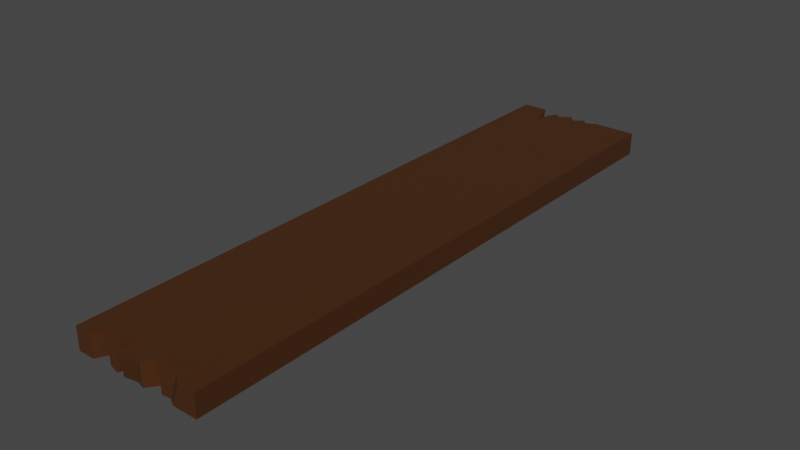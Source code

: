 # Source: Wood_Plank_3.blend  (saved by Blender 2.93.20; exported with 4.5.12 LTS)
import bpy
from mathutils import Matrix  # noqa: F401  (used for matrix-valued properties, if any)

bpy.ops.wm.read_factory_settings(use_empty=True)
scene = bpy.context.scene
scene.name = 'Scene'

# ---- collections
col_collection = bpy.data.collections.new('Collection'); scene.collection.children.link(col_collection)

# ---- materials (node trees are filled in below, after node groups)
mat_material = bpy.data.materials.new('Material')
mat_material.alpha_threshold = 0.0
mat_material.use_transparent_shadow = False
mat_material.line_color = (0.0, 0.0, 0.0, 1.0)

# ---- material node trees
mat_material.use_nodes = True; mat_material.node_tree.nodes.clear()
_N = mat_material.node_tree.nodes; _L = mat_material.node_tree.links
n0 = _N.new('ShaderNodeOutputMaterial'); n0.name = 'Material Output'; n0.location = (300, 300)
n1 = _N.new('ShaderNodeBsdfPrincipled'); n1.name = 'Principled BSDF'; n1.location = (10, 300)
n1.distribution = 'GGX'
n1.subsurface_method = 'BURLEY'
n1.inputs[0].default_value = (0.06301, 0.02217, 0.005182, 1.0)
n1.inputs[2].default_value = 0.4
n1.inputs[3].default_value = 1.45
n1.inputs[27].default_value = (0.0, 0.0, 0.0, 1.0)
n1.inputs[28].default_value = 1.0
_L.new(n1.outputs[0], n0.inputs[0])
n0.is_active_output = True

# ---- world
world_world = bpy.data.worlds.new('World'); scene.world = world_world
world_world.use_nodes = True; world_world.node_tree.nodes.clear()
_N = world_world.node_tree.nodes; _L = world_world.node_tree.links
n0 = _N.new('ShaderNodeOutputWorld'); n0.name = 'World Output'; n0.location = (300, 300)
n1 = _N.new('ShaderNodeBackground'); n1.name = 'Background'; n1.location = (10, 300)
n1.inputs[0].default_value = (0.05088, 0.05088, 0.05088, 1.0)
_L.new(n1.outputs[0], n0.inputs[0])
n0.is_active_output = True
world_world.color = (0.05088, 0.05088, 0.05088)
world_world.use_sun_shadow = False
world_world.sun_shadow_jitter_overblur = 0.0

# ---- meshes
me_cube = bpy.data.meshes.new('Cube')
me_cube.from_pydata([(1.0, 1.0, 1.0), (1.0, 1.0, -1.0), (1.0, -1.0, 1.0), (1.0, -1.0, -1.0), (-1.0, 1.0, 1.0), (-1.0, 1.0, -1.0), (-1.0, -1.0, 1.0), (-1.0, -1.0, -1.0), (0.0, 0.9739, -1.0), (0.0, -0.992, 1.0), (0.0, -1.008, -1.0), (0.0, 1.0, 1.0), (-0.5, 0.9179, -1.0), (-0.5, -0.9887, 1.0), (-0.5, -0.9887, -1.0), (-0.5, 0.9179, 1.0), (-0.25, -0.936, -1.0), (-0.25, 0.9713, 1.0), (-0.25, 0.9713, -1.0), (-0.25, -0.936, 1.0), (-0.75, 1.0, -1.0), (-0.75, -1.0, 1.0), (-0.75, -0.9985, -1.0), (-0.75, 1.0, 1.0), (0.5086, -0.985, -1.0), (0.4132, 0.9967, 1.0), (0.4132, 0.9967, -1.0), (0.5086, -0.985, 1.0), (0.2012, 0.9797, -1.0), (0.2877, -0.9537, 1.0), (0.2877, -0.9537, -1.0), (0.2012, 1.001, 1.0), (0.75, -1.0, -1.0), (0.75, 0.9807, 1.0), (0.75, 1.0, -1.0), (0.75, -1.0, 1.0), (-0.375, 0.9873, -1.0), (-0.317, -1.0, 1.0), (-0.317, -0.9808, -1.0), (-0.375, 1.0, 1.0), (-0.625, -0.9482, -1.0), (-0.625, 0.9778, 1.0), (-0.625, 1.004, -1.0), (-0.625, -0.9482, 1.0), (-0.2018, -1.0, -1.0), (-0.125, 1.0, 1.0), (-0.125, 1.0, -1.0), (-0.2018, -1.0, 1.0), (0.125, 1.0, -1.0), (0.125, -1.0, 1.0), (0.125, -1.0, -1.0), (0.125, 1.0, 1.0), (0.375, -0.9877, -1.0), (0.375, 1.0, 1.0), (0.375, 1.0, -1.0), (0.375, -0.9877, 1.0), (0.625, 1.0, -1.0), (0.625, -1.0, 1.0), (0.625, -0.9812, -1.0), (0.625, 1.0, 1.0)], [], [(23, 4, 6, 21), (22, 21, 6, 7), (7, 6, 4, 5), (34, 1, 3, 32), (1, 0, 2, 3), (34, 33, 0, 1), (46, 45, 11, 8), (46, 8, 10, 44), (50, 49, 9, 10), (51, 11, 9, 49), (42, 12, 14, 40), (42, 41, 15, 12), (38, 37, 13, 14), (39, 15, 13, 37), (45, 17, 19, 47), (44, 47, 19, 16), (36, 18, 16, 38), (36, 39, 17, 18), (5, 4, 23, 20), (5, 20, 22, 7), (40, 43, 21, 22), (41, 23, 21, 43), (59, 25, 27, 57), (58, 57, 27, 24), (54, 53, 25, 26), (54, 26, 24, 52), (48, 28, 30, 50), (48, 51, 31, 28), (53, 31, 29, 55), (52, 55, 29, 30), (3, 2, 35, 32), (0, 33, 35, 2), (56, 59, 33, 34), (56, 34, 32, 58), (12, 15, 39, 36), (12, 36, 38, 14), (17, 39, 37, 19), (16, 19, 37, 38), (15, 41, 43, 13), (14, 13, 43, 40), (20, 23, 41, 42), (20, 42, 40, 22), (10, 9, 47, 44), (11, 45, 47, 9), (18, 46, 44, 16), (18, 17, 45, 46), (8, 11, 51, 48), (8, 48, 50, 10), (31, 51, 49, 29), (30, 29, 49, 50), (24, 27, 55, 52), (25, 53, 55, 27), (28, 54, 52, 30), (28, 31, 53, 54), (26, 56, 58, 24), (26, 25, 59, 56), (32, 35, 57, 58), (33, 59, 57, 35)])
_uv = me_cube.uv_layers.new(name='UVMap')
_uv.uv.foreach_set('vector', [0.8438, 0.5, 0.875, 0.5, 0.875, 0.75, 0.8438, 0.75, 0.375, 0.9688, 0.625, 0.9688, 0.625, 1.0, 0.375, 1.0, 0.375, 0.0, 0.625, 0.0, 0.625, 0.25, 0.375, 0.25, 0.3438, 0.5, 0.375, 0.5, 0.375, 0.75, 0.3438, 0.75, 0.375, 0.5, 0.625, 0.5, 0.625, 0.75, 0.375, 0.75, 0.375, 0.4688, 0.625, 0.4688, 0.625, 0.5, 0.375, 0.5, 0.375, 0.3594, 0.625, 0.3594, 0.625, 0.375, 0.375, 0.375, 0.2344, 0.5, 0.25, 0.5, 0.25, 0.75, 0.2344, 0.75, 0.375, 0.8594, 0.625, 0.8594, 0.625, 0.875, 0.375, 0.875, 0.7344, 0.5, 0.75, 0.5, 0.75, 0.75, 0.7344, 0.75, 0.1719, 0.5, 0.1875, 0.5, 0.1875, 0.75, 0.1719, 0.75, 0.375, 0.2969, 0.625, 0.2969, 0.625, 0.3125, 0.375, 0.3125, 0.375, 0.9219, 0.625, 0.9219, 0.625, 0.9375, 0.375, 0.9375, 0.7969, 0.5, 0.8125, 0.5, 0.8125, 0.75, 0.7969, 0.75, 0.7656, 0.5, 0.7812, 0.5, 0.7812, 0.75, 0.7656, 0.75, 0.375, 0.8906, 0.625, 0.8906, 0.625, 0.9062, 0.375, 0.9062, 0.2031, 0.5, 0.2188, 0.5, 0.2188, 0.75, 0.2031, 0.75, 0.375, 0.3281, 0.625, 0.3281, 0.625, 0.3438, 0.375, 0.3438, 0.375, 0.25, 0.625, 0.25, 0.625, 0.2812, 0.375, 0.2812, 0.125, 0.5, 0.1562, 0.5, 0.1562, 0.75, 0.125, 0.75, 0.375, 0.9531, 0.625, 0.9531, 0.625, 0.9688, 0.375, 0.9688, 0.8281, 0.5, 0.8438, 0.5, 0.8438, 0.75, 0.8281, 0.75, 0.6719, 0.5, 0.6875, 0.5, 0.6875, 0.75, 0.6719, 0.75, 0.375, 0.7969, 0.625, 0.7969, 0.625, 0.8125, 0.375, 0.8125, 0.375, 0.4219, 0.625, 0.4219, 0.625, 0.4375, 0.375, 0.4375, 0.2969, 0.5, 0.3125, 0.5, 0.3125, 0.75, 0.2969, 0.75, 0.2656, 0.5, 0.2812, 0.5, 0.2812, 0.75, 0.2656, 0.75, 0.375, 0.3906, 0.625, 0.3906, 0.625, 0.4062, 0.375, 0.4062, 0.7031, 0.5, 0.7188, 0.5, 0.7188, 0.75, 0.7031, 0.75, 0.375, 0.8281, 0.625, 0.8281, 0.625, 0.8438, 0.375, 0.8438, 0.375, 0.75, 0.625, 0.75, 0.625, 0.7812, 0.375, 0.7812, 0.625, 0.5, 0.6562, 0.5, 0.6562, 0.75, 0.625, 0.75, 0.375, 0.4531, 0.625, 0.4531, 0.625, 0.4688, 0.375, 0.4688, 0.3281, 0.5, 0.3438, 0.5, 0.3438, 0.75, 0.3281, 0.75, 0.375, 0.3125, 0.625, 0.3125, 0.625, 0.3281, 0.375, 0.3281, 0.1875, 0.5, 0.2031, 0.5, 0.2031, 0.75, 0.1875, 0.75, 0.7812, 0.5, 0.7969, 0.5, 0.7969, 0.75, 0.7812, 0.75, 0.375, 0.9062, 0.625, 0.9062, 0.625, 0.9219, 0.375, 0.9219, 0.8125, 0.5, 0.8281, 0.5, 0.8281, 0.75, 0.8125, 0.75, 0.375, 0.9375, 0.625, 0.9375, 0.625, 0.9531, 0.375, 0.9531, 0.375, 0.2812, 0.625, 0.2812, 0.625, 0.2969, 0.375, 0.2969, 0.1562, 0.5, 0.1719, 0.5, 0.1719, 0.75, 0.1562, 0.75, 0.375, 0.875, 0.625, 0.875, 0.625, 0.8906, 0.375, 0.8906, 0.75, 0.5, 0.7656, 0.5, 0.7656, 0.75, 0.75, 0.75, 0.2188, 0.5, 0.2344, 0.5, 0.2344, 0.75, 0.2188, 0.75, 0.375, 0.3438, 0.625, 0.3438, 0.625, 0.3594, 0.375, 0.3594, 0.375, 0.375, 0.625, 0.375, 0.625, 0.3906, 0.375, 0.3906, 0.25, 0.5, 0.2656, 0.5, 0.2656, 0.75, 0.25, 0.75, 0.7188, 0.5, 0.7344, 0.5, 0.7344, 0.75, 0.7188, 0.75, 0.375, 0.8438, 0.625, 0.8438, 0.625, 0.8594, 0.375, 0.8594, 0.375, 0.8125, 0.625, 0.8125, 0.625, 0.8281, 0.375, 0.8281, 0.6875, 0.5, 0.7031, 0.5, 0.7031, 0.75, 0.6875, 0.75, 0.2812, 0.5, 0.2969, 0.5, 0.2969, 0.75, 0.2812, 0.75, 0.375, 0.4062, 0.625, 0.4062, 0.625, 0.4219, 0.375, 0.4219, 0.3125, 0.5, 0.3281, 0.5, 0.3281, 0.75, 0.3125, 0.75, 0.375, 0.4375, 0.625, 0.4375, 0.625, 0.4531, 0.375, 0.4531, 0.375, 0.7812, 0.625, 0.7812, 0.625, 0.7969, 0.375, 0.7969, 0.6562, 0.5, 0.6719, 0.5, 0.6719, 0.75, 0.6562, 0.75])
me_cube.materials.append(mat_material)
me_cube.use_remesh_preserve_volume = False
me_cube.use_remesh_preserve_attributes = False
me_cube.use_mirror_vertex_groups = False
me_cube.update()

# ---- objects
ob_cube = bpy.data.objects.new('Cube', me_cube)

# ---- transforms, parenting, visibility, modifiers, constraints
ob_cube.location = (0.0, 0.0, 0.0)
ob_cube.scale = (1.0, 4.5, -0.1702)
ob_cube.lock_rotations_4d = False
ob_cube.empty_display_type = 'ARROWS'
ob_cube.lineart.crease_threshold = 0.0

# ---- collection membership
col_collection.objects.link(ob_cube)

# ---- scene / render settings (as saved in the file)
scene.frame_start = 1; scene.frame_end = 250; scene.frame_set(1)
scene.render.engine = 'BLENDER_EEVEE_NEXT'
scene.cycles.use_denoising = False
scene.cycles.samples = 128
scene.cycles.sampling_pattern = 'TABULATED_SOBOL'
scene.cycles.use_adaptive_sampling = False
scene.cycles.use_light_tree = False
scene.view_settings.view_transform = 'Filmic'
bpy.context.view_layer.update()

# ---- added for rendering (the .blend has no active camera and no usable light): camera, sun
cam_auto = bpy.data.cameras.new('AutoCamera')
cam_auto.lens = 50.0
cam_auto.sensor_width = 36.0
cam_auto.clip_end = 1000.0
ob_auto_camera = bpy.data.objects.new('AutoCamera', cam_auto)
scene.collection.objects.link(ob_auto_camera)
ob_auto_camera.location = (8.58597, -10.3121, 6.86877)
ob_auto_camera.rotation_euler = (1.09748, -7.21219e-08, 0.694738)
scene.camera = ob_auto_camera
light_auto_sun = bpy.data.lights.new('AutoSun', 'SUN')
light_auto_sun.energy = 3.0
light_auto_sun.angle = 0.0523599
ob_auto_sun = bpy.data.objects.new('AutoSun', light_auto_sun)
scene.collection.objects.link(ob_auto_sun)
ob_auto_sun.rotation_euler = (0.872665, 0.174533, 0.523599)
bpy.context.view_layer.update()
